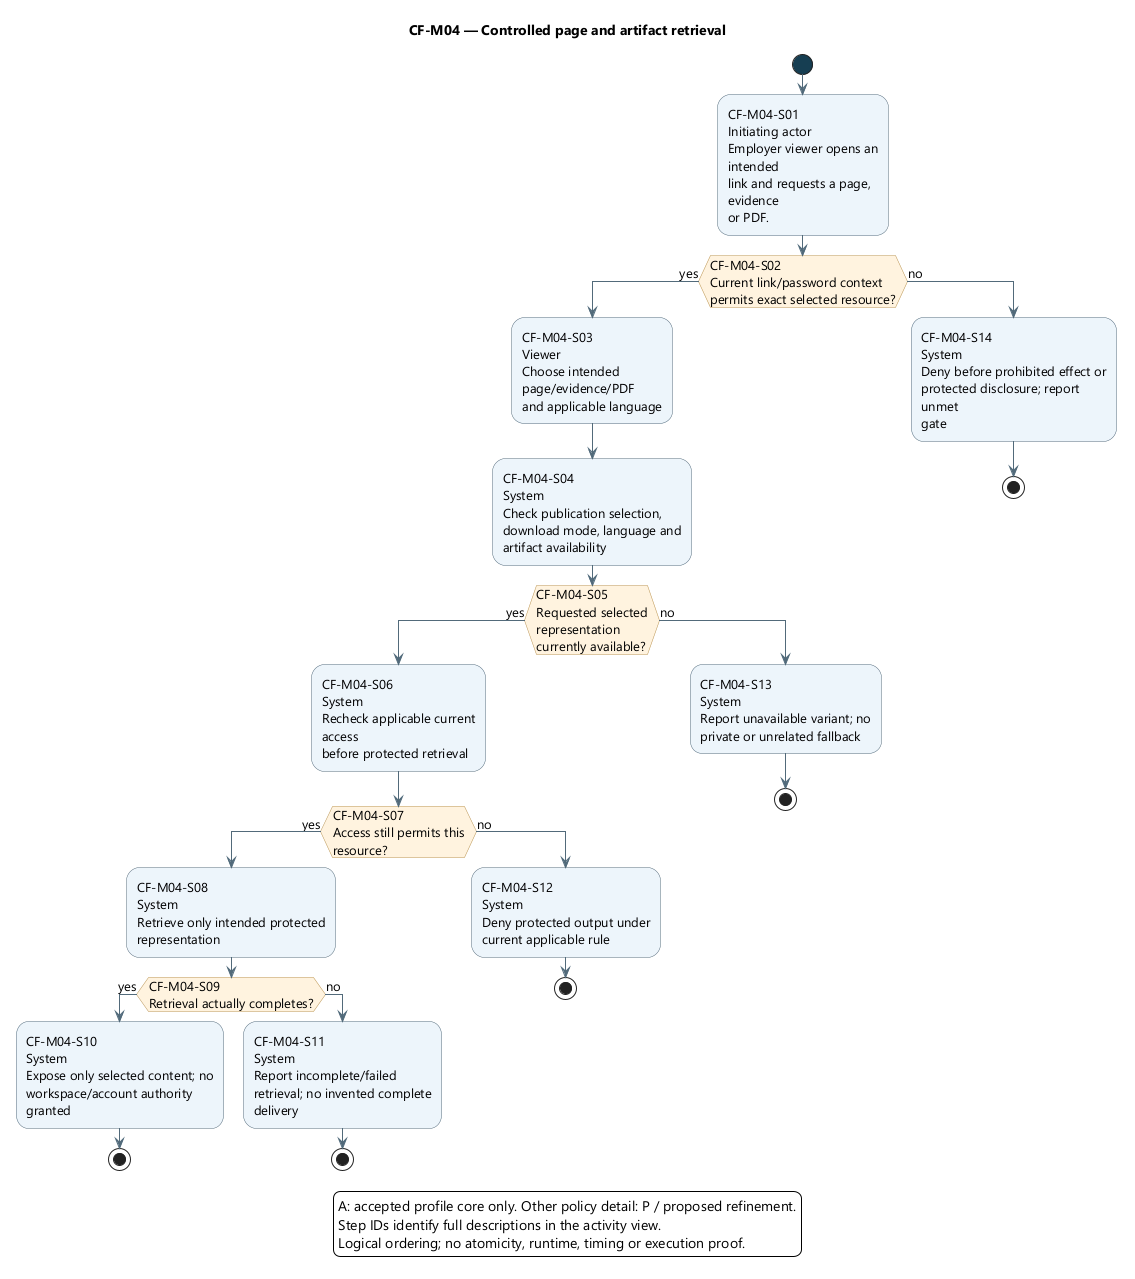

The diagram above was rendered by PlantUML. Its source (embedded in the PNG):
@startuml
skinparam backgroundColor white
skinparam defaultFontName Segoe UI
skinparam defaultFontSize 13
skinparam shadowing false
skinparam ArrowColor #526B7B
skinparam activityBackgroundColor #EDF4FB
skinparam activityBorderColor #526B7B
skinparam activityDiamondBackgroundColor #FFF3DF
skinparam activityDiamondBorderColor #B99557
skinparam activityStartColor #163E52
skinparam activityEndColor #163E52
skinparam wrapWidth 190
skinparam maxMessageSize 180

title CF-M04 — Controlled page and artifact retrieval
start
:CF-M04-S01\nInitiating actor\nEmployer viewer opens an intended\nlink and requests a page, evidence\nor PDF.;
if (CF-M04-S02\nCurrent link/password context\npermits exact selected resource?) then (yes)
:CF-M04-S03\nViewer\nChoose intended page/evidence/PDF\nand applicable language;
:CF-M04-S04\nSystem\nCheck publication selection,\ndownload mode, language and\nartifact availability;
if (CF-M04-S05\nRequested selected representation\ncurrently available?) then (yes)
:CF-M04-S06\nSystem\nRecheck applicable current access\nbefore protected retrieval;
if (CF-M04-S07\nAccess still permits this resource?) then (yes)
:CF-M04-S08\nSystem\nRetrieve only intended protected\nrepresentation;
if (CF-M04-S09\nRetrieval actually completes?) then (yes)
:CF-M04-S10\nSystem\nExpose only selected content; no\nworkspace/account authority\ngranted;
stop
else (no)
:CF-M04-S11\nSystem\nReport incomplete/failed\nretrieval; no invented complete\ndelivery;
stop
endif
else (no)
:CF-M04-S12\nSystem\nDeny protected output under\ncurrent applicable rule;
stop
endif
else (no)
:CF-M04-S13\nSystem\nReport unavailable variant; no\nprivate or unrelated fallback;
stop
endif
else (no)
:CF-M04-S14\nSystem\nDeny before prohibited effect or\nprotected disclosure; report unmet\ngate;
stop
endif
legend bottom
A: accepted profile core only. Other policy detail: P / proposed refinement.
Step IDs identify full descriptions in the activity view.
Logical ordering; no atomicity, runtime, timing or execution proof.
endlegend
@enduml